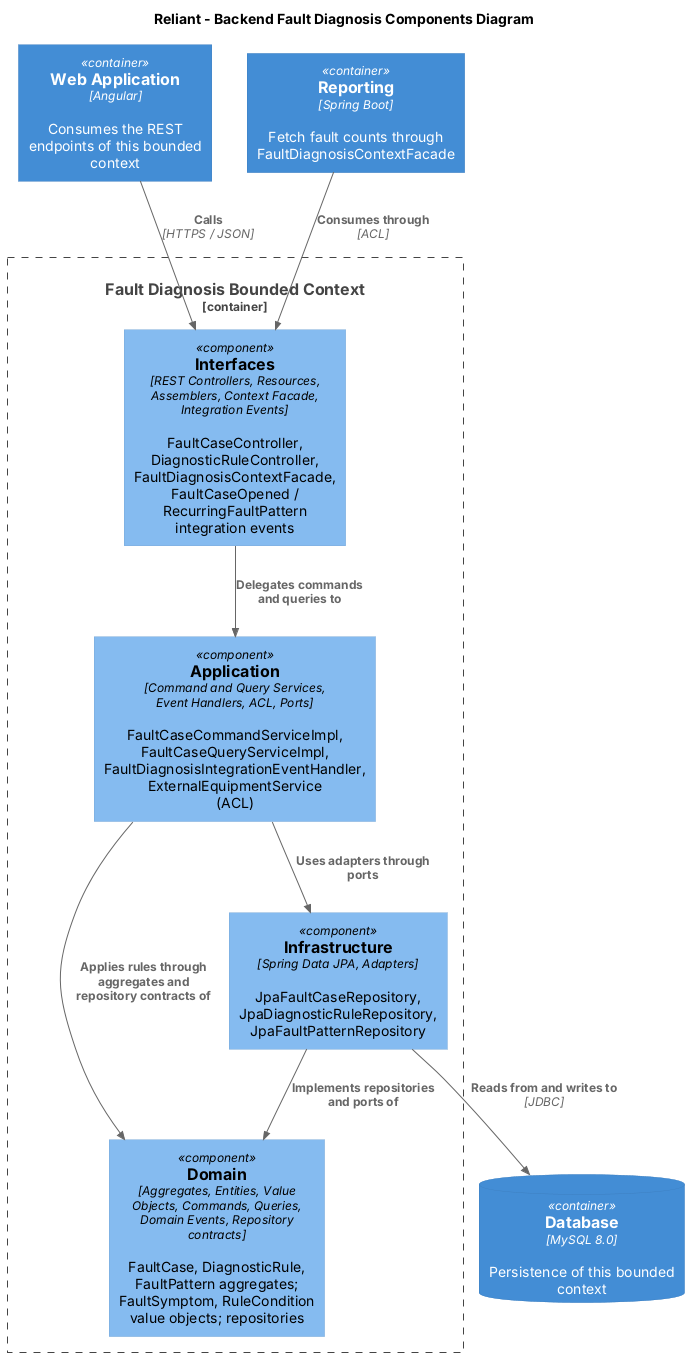

The diagram above was rendered by PlantUML. Its source (embedded in the PNG):
@startuml "Components-FaultDiagnosis"
!includeurl https://raw.githubusercontent.com/plantuml-stdlib/C4-PlantUML/master/C4_Component.puml

title Reliant - Backend Fault Diagnosis Components Diagram

Container(webapp, "Web Application", "Angular", "Consumes the REST endpoints of this bounded context")
ContainerDb(db, "Database", "MySQL 8.0", "Persistence of this bounded context")
Container(downstream, "Reporting", "Spring Boot", "Fetch fault counts through FaultDiagnosisContextFacade")

Container_Boundary(bc, "Fault Diagnosis Bounded Context") {
    Component(interfaces, "Interfaces", "REST Controllers, Resources, Assemblers, Context Facade, Integration Events", "FaultCaseController, DiagnosticRuleController, FaultDiagnosisContextFacade, FaultCaseOpened / RecurringFaultPattern integration events")
    Component(application, "Application", "Command and Query Services, Event Handlers, ACL, Ports", "FaultCaseCommandServiceImpl, FaultCaseQueryServiceImpl, FaultDiagnosisIntegrationEventHandler, ExternalEquipmentService (ACL)")
    Component(domain, "Domain", "Aggregates, Entities, Value Objects, Commands, Queries, Domain Events, Repository contracts", "FaultCase, DiagnosticRule, FaultPattern aggregates; FaultSymptom, RuleCondition value objects; repositories")
    Component(infrastructure, "Infrastructure", "Spring Data JPA, Adapters", "JpaFaultCaseRepository, JpaDiagnosticRuleRepository, JpaFaultPatternRepository")
}

Rel(webapp, interfaces, "Calls", "HTTPS / JSON")
Rel(interfaces, application, "Delegates commands and queries to")
Rel(application, domain, "Applies rules through aggregates and repository contracts of")
Rel(infrastructure, domain, "Implements repositories and ports of")
Rel(application, infrastructure, "Uses adapters through ports")
Rel(infrastructure, db, "Reads from and writes to", "JDBC")
Rel(downstream, interfaces, "Consumes through", "ACL")
@enduml